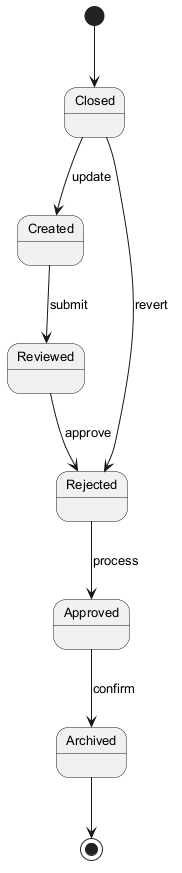

The diagram above was rendered by PlantUML. Its source (embedded in the PNG):
@startuml
skinparam monochrome true
skinparam defaultFontSize 13
[*] --> Closed
Closed --> Created : update
Created --> Reviewed : submit
Reviewed --> Rejected : approve
Rejected --> Approved : process
Approved --> Archived : confirm
Closed --> Rejected : revert
Archived --> [*]
@enduml